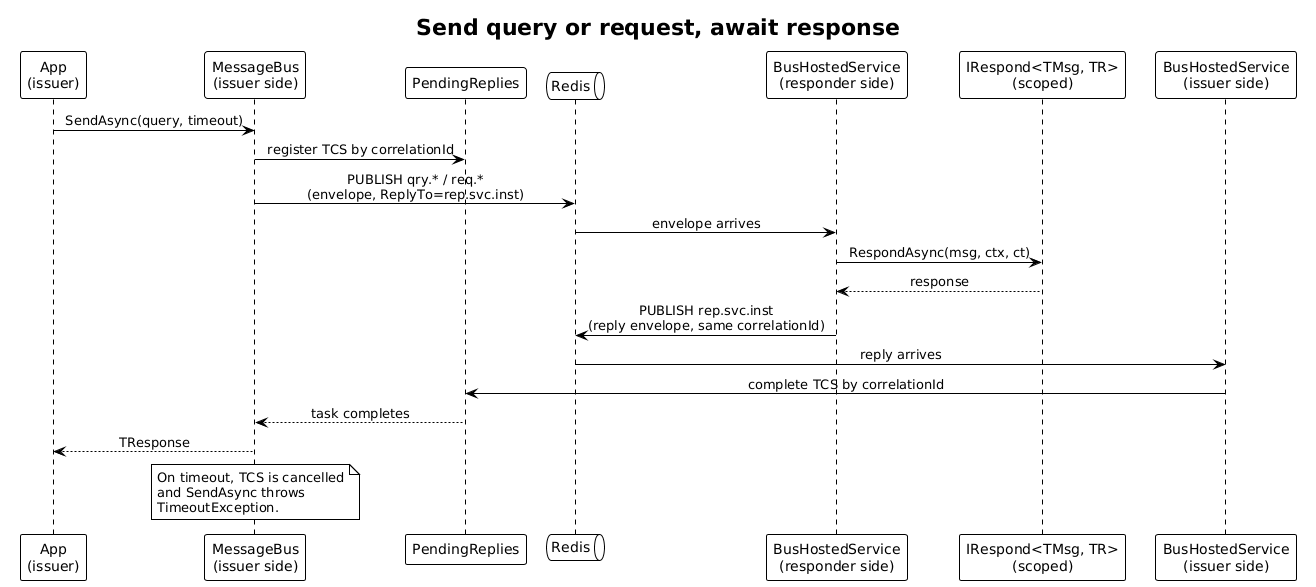

The diagram above was rendered by PlantUML. Its source (embedded in the PNG):
@startuml
!theme plain
skinparam sequenceMessageAlign center

title Send query or request, await response

participant "App\n(issuer)" as App
participant "MessageBus\n(issuer side)" as IBus
participant "PendingReplies" as Pend
queue "Redis" as Redis
participant "BusHostedService\n(responder side)" as Host
participant "IRespond<TMsg, TR>\n(scoped)" as R
participant "BusHostedService\n(issuer side)" as IHost

App -> IBus : SendAsync(query, timeout)
IBus -> Pend : register TCS by correlationId
IBus -> Redis : PUBLISH qry.* / req.*\n(envelope, ReplyTo=rep.svc.inst)

Redis -> Host : envelope arrives
Host -> R : RespondAsync(msg, ctx, ct)
R --> Host : response
Host -> Redis : PUBLISH rep.svc.inst\n(reply envelope, same correlationId)

Redis -> IHost : reply arrives
IHost -> Pend : complete TCS by correlationId
Pend --> IBus : task completes
IBus --> App : TResponse

note over IBus
  On timeout, TCS is cancelled
  and SendAsync throws
  TimeoutException.
end note
@enduml